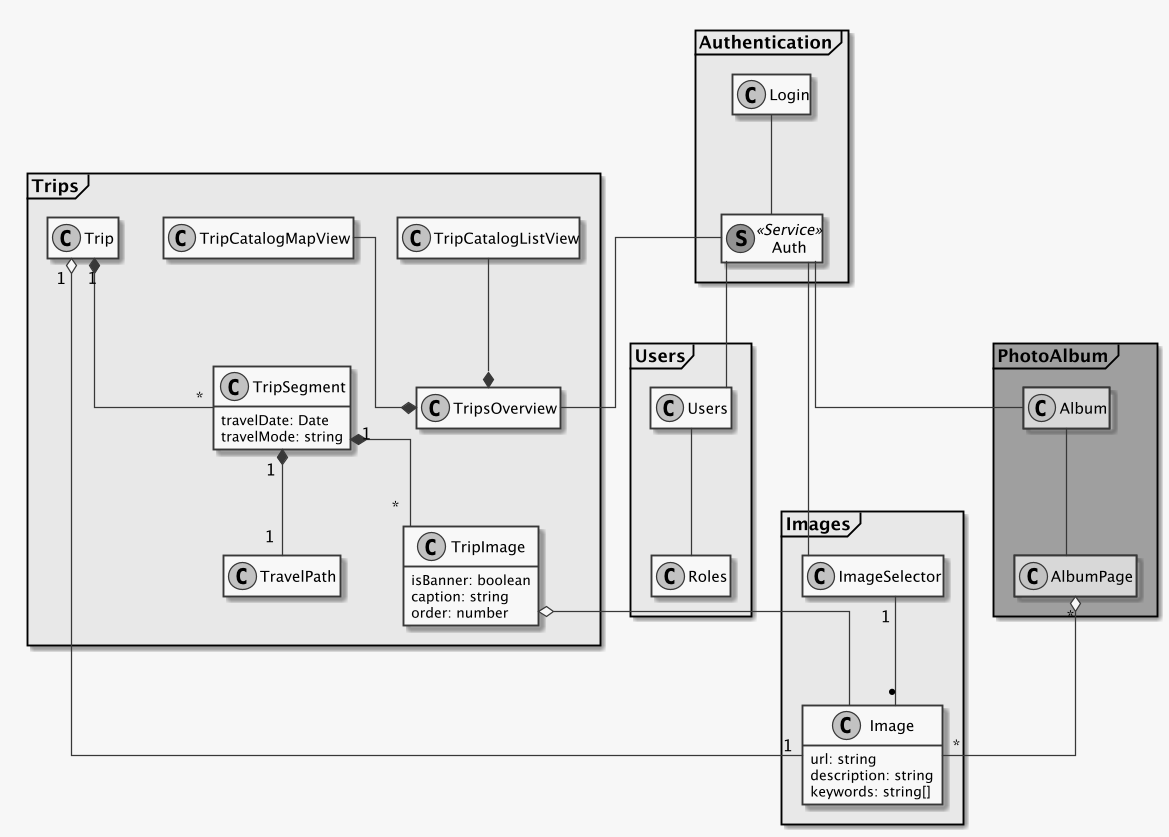

The diagram above was rendered by PlantUML. Its source (embedded in the PNG):
@startuml

allowmixing
scale 1200 width
skinparam monochrome true
skinparam linetype ortho
hide empty members
skinparam backgroundColor #f8f8f8

frame PhotoAlbum #a0a0a0 {
  class AlbumPage #d8d8d8
  class Album #d8d8d8
}

frame Authentication #e8e8e8 {
  class Auth << (S,#FF7700) Service >>
  class Login
}

frame Users #e8e8e8 {
  class Users
  class Roles
}

frame Trips #e8e8e8 {
  class TripsOverview
  class Trip
  class TripSegment {
    travelDate: Date
    travelMode: string
  }
  class TravelPath
  class TripCatalogMapView
  class TripCatalogListView
  class TripImage {
    isBanner: boolean
    caption: string
    order: number
  }
}

frame Images #e8e8e8 {
  class Image {
    url: string
    description: string
    keywords: string[]
  }

  class ImageSelector
}


Trip "1" *-- "*" TripSegment : ""
TripImage o-down- Image
TripSegment "1 " *-down- "1 " TravelPath
TripSegment "1" *-- "*" TripImage
Image "1" --o "1" Trip
TripCatalogMapView --* TripsOverview
TripCatalogListView --* TripsOverview

Users -- Roles
Login -- Auth
Auth -- Users
Auth -- Album
TripsOverview -left- Auth

ImageSelector "1  " -- "*   " Image
ImageSelector -up- Auth
Album -down- AlbumPage
AlbumPage "*" o-- "*" Image

@enduml